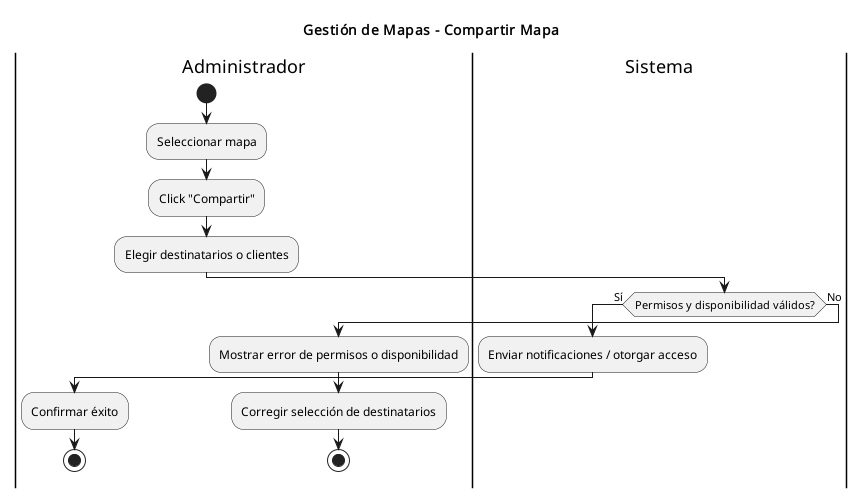

The diagram above was rendered by PlantUML. Its source (embedded in the PNG):
@startuml
title Gestión de Mapas - Compartir Mapa
|Administrador|
start
:Seleccionar mapa;
:Click "Compartir";
:Elegir destinatarios o clientes;

|Sistema|
if (Permisos y disponibilidad válidos?) then (Sí)
  :Enviar notificaciones / otorgar acceso;
  |Administrador|
  :Confirmar éxito;
  stop
else (No)
  :Mostrar error de permisos o disponibilidad;
  |Administrador|
  :Corregir selección de destinatarios;
  stop
endif
@enduml